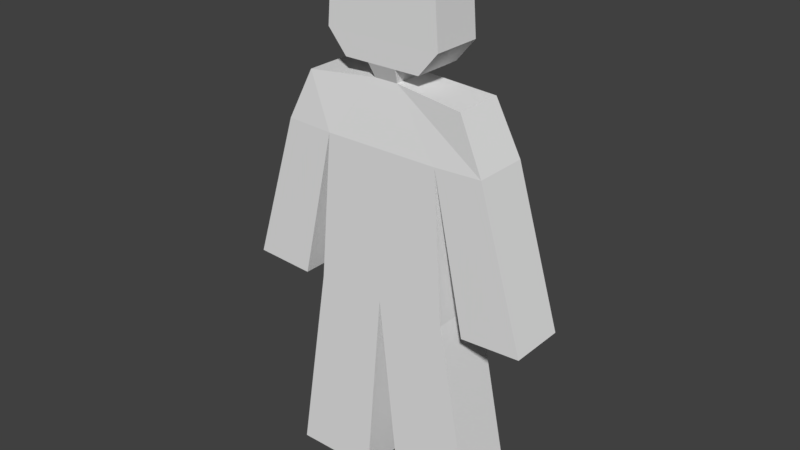 # Source: Block_Man.blend  (saved by Blender 2.78.0; exported with 4.5.12 LTS)
import bpy
from mathutils import Matrix  # noqa: F401  (used for matrix-valued properties, if any)

bpy.ops.wm.read_factory_settings(use_empty=True)
scene = bpy.context.scene
scene.name = 'Scene'

# ---- collections
col_collection_1 = bpy.data.collections.new('Collection 1'); scene.collection.children.link(col_collection_1)

# ---- materials (node trees are filled in below, after node groups)
mat_material = bpy.data.materials.new('Material')
mat_material.alpha_threshold = 0.0
mat_material.use_transparent_shadow = False
mat_material.roughness = 0.5
mat_material.line_color = (0.0, 0.0, 0.0, 1.0)

# ---- material node trees

# ---- world
world_world = bpy.data.worlds.new('World'); scene.world = world_world
world_world.color = (0.05088, 0.05088, 0.05088)
world_world.use_sun_shadow = False
world_world.sun_shadow_jitter_overblur = 0.0
world_world.cycles.sampling_method = 'MANUAL'

# ---- meshes
me_cube = bpy.data.meshes.new('Cube')
me_cube.from_pydata([(1.17, 0.3309, -0.0002755), (1.17, -0.3309, -0.0002755), (-1.052, -0.3309, 3.874e-05), (-1.052, 0.3309, 3.874e-05), (0.1537, 0.2628, 5.659), (0.1537, -0.2628, 5.659), (-0.1006, -0.2628, 5.659), (-0.1006, 0.2628, 5.659), (0.1505, 0.2034, 4.346), (0.1505, -0.2034, 4.346), (-0.1019, -0.2034, 4.346), (-0.1019, 0.2034, 4.346), (0.6452, 0.2926, 3.715), (0.6452, -0.2926, 3.715), (-0.6008, -0.2927, 3.715), (-0.6008, 0.2927, 3.715), (1.149, 0.2925, 3.736), (0.8885, 0.2603, 4.278), (1.149, -0.2925, 3.736), (0.8885, -0.2603, 4.278), (-1.106, -0.2925, 3.736), (-0.8407, -0.2603, 4.278), (-1.106, 0.2925, 3.736), (-0.8407, 0.2603, 4.278), (0.9928, 0.2992, 2.091), (0.9928, -0.2992, 2.091), (-0.9636, -0.2992, 2.091), (-0.9636, 0.2992, 2.091), (1.628, 0.2992, 2.126), (1.628, -0.2992, 2.126), (-1.601, -0.2992, 2.126), (-1.601, 0.2992, 2.126), (0.2701, 0.3309, -0.0001184), (0.2701, -0.3309, -0.0001184), (0.0222, -0.2927, 3.715), (0.0222, 0.2927, 3.715), (0.7559, 0.309, 2.133), (0.7559, -0.309, 2.133), (-0.7261, -0.309, 2.133), (-0.7261, 0.309, 2.133), (0.01489, -0.309, 2.133), (0.01489, 0.309, 2.133), (-0.1518, -0.3309, -0.0001184), (-0.1518, 0.3309, -0.0001184), (0.1789, 0.2662, 4.495), (0.1789, -0.2662, 4.495), (-0.1299, -0.2662, 4.495), (-0.1299, 0.2662, 4.495), (0.4372, 0.2662, 4.495), (0.3679, 0.2628, 5.659), (0.4372, -0.2662, 4.495), (0.3679, -0.2628, 5.659), (-0.3909, -0.2662, 4.495), (-0.3139, -0.2628, 5.659), (-0.3909, 0.2662, 4.495), (-0.3139, 0.2628, 5.659), (0.1705, 0.2651, 4.736), (0.1591, 0.2636, 5.41), (0.1705, -0.2651, 4.736), (0.1591, -0.2636, 5.41), (-0.1202, -0.2651, 4.736), (-0.1069, -0.2636, 5.41), (-0.1202, 0.2651, 4.736), (-0.1069, 0.2636, 5.41), (0.644, 0.2651, 4.736), (0.5942, 0.2636, 5.41), (0.644, -0.2651, 4.736), (0.5942, -0.2636, 5.41), (-0.5962, -0.2651, 4.736), (-0.5408, -0.2636, 5.41), (-0.5962, 0.2651, 4.736), (-0.5408, 0.2636, 5.41)], [], [(43, 42, 2, 3), (4, 7, 6, 5), (61, 6, 53, 69), (59, 5, 6, 61), (4, 5, 51, 49), (41, 43, 3, 39), (44, 8, 11, 47), (9, 13, 18, 19), (13, 9, 10, 14, 34), (20, 22, 31, 30), (36, 12, 13, 37), (40, 34, 14, 38), (38, 14, 15, 39), (8, 12, 35, 15, 11), (20, 21, 23, 22), (16, 17, 19, 18), (14, 10, 21, 20), (12, 8, 17, 16), (8, 9, 19, 17), (10, 11, 23, 21), (13, 12, 24, 25), (11, 15, 22, 23), (25, 24, 28, 29), (27, 26, 30, 31), (14, 20, 30, 26), (12, 16, 28, 24), (16, 18, 29, 28), (22, 15, 27, 31), (18, 13, 25, 29), (15, 14, 26, 27), (37, 13, 34, 40), (36, 0, 32, 41), (0, 1, 33, 32), (12, 36, 41, 35), (1, 37, 40, 33), (2, 38, 39, 3), (42, 40, 38, 2), (0, 36, 37, 1), (35, 41, 39, 15), (32, 33, 40, 41), (43, 41, 40, 42), (56, 44, 47, 62), (10, 46, 47, 11), (9, 45, 46, 10), (8, 44, 45, 9), (65, 49, 51, 67), (69, 53, 55, 71), (58, 45, 50, 66), (45, 44, 48, 50), (57, 4, 49, 65), (47, 46, 52, 54), (6, 7, 55, 53), (62, 47, 54, 70), (7, 63, 71, 55), (63, 62, 70, 71), (44, 56, 64, 48), (56, 57, 65, 64), (5, 59, 67, 51), (59, 58, 66, 67), (52, 68, 70, 54), (68, 69, 71, 70), (48, 64, 66, 50), (64, 65, 67, 66), (4, 57, 63, 7), (57, 56, 62, 63), (45, 58, 60, 46), (58, 59, 61, 60), (46, 60, 68, 52), (60, 61, 69, 68)])
me_cube.materials.append(mat_material)
me_cube.use_remesh_preserve_volume = False
me_cube.use_remesh_preserve_attributes = False
me_cube.use_mirror_vertex_groups = False
me_cube.update()

# ---- objects
ob_cube = bpy.data.objects.new('Cube', me_cube)

# ---- transforms, parenting, visibility, modifiers, constraints
ob_cube.location = (0.0, 0.0, 0.0)
ob_cube.lock_rotations_4d = False
ob_cube.empty_display_type = 'ARROWS'
ob_cube.lineart.crease_threshold = 0.0

# ---- collection membership
col_collection_1.objects.link(ob_cube)

# ---- scene / render settings (as saved in the file)
scene.frame_start = 1; scene.frame_end = 250; scene.frame_set(1)
scene.render.engine = 'BLENDER_EEVEE_NEXT'
scene.render.resolution_percentage = 50
scene.render.dither_intensity = 0.0
scene.cycles.use_denoising = False
scene.cycles.samples = 128
scene.cycles.sampling_pattern = 'TABULATED_SOBOL'
scene.cycles.light_sampling_threshold = 0.0
scene.cycles.use_adaptive_sampling = False
scene.cycles.use_light_tree = False
scene.cycles.blur_glossy = 0.0
scene.cycles.sample_clamp_indirect = 0.0
scene.view_settings.view_transform = 'Standard'
scene.unit_settings.scale_length = 0.3048
bpy.context.view_layer.update()

# ---- added for rendering (the .blend has no active camera and no usable light): camera, sun
cam_auto = bpy.data.cameras.new('AutoCamera')
cam_auto.lens = 50.0
cam_auto.sensor_width = 36.0
cam_auto.clip_end = 1000.0
ob_auto_camera = bpy.data.objects.new('AutoCamera', cam_auto)
scene.collection.objects.link(ob_auto_camera)
ob_auto_camera.location = (6.07366, -7.27186, 7.6775)
ob_auto_camera.rotation_euler = (1.09748, -7.21219e-08, 0.694738)
scene.camera = ob_auto_camera
light_auto_sun = bpy.data.lights.new('AutoSun', 'SUN')
light_auto_sun.energy = 3.0
light_auto_sun.angle = 0.0523599
ob_auto_sun = bpy.data.objects.new('AutoSun', light_auto_sun)
scene.collection.objects.link(ob_auto_sun)
ob_auto_sun.rotation_euler = (0.872665, 0.174533, 0.523599)
bpy.context.view_layer.update()
